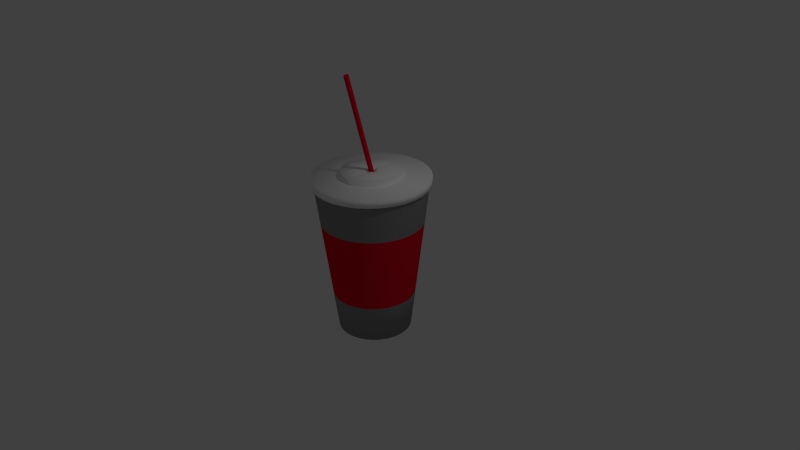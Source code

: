 # Source: Base_Drink.blend  (saved by Blender 2.71.0; exported with 4.5.12 LTS)
import bpy
from mathutils import Matrix  # noqa: F401  (used for matrix-valued properties, if any)

bpy.ops.wm.read_factory_settings(use_empty=True)
scene = bpy.context.scene
scene.name = 'Scene'

# ---- collections
col_collection_1 = bpy.data.collections.new('Collection 1'); scene.collection.children.link(col_collection_1)

# ---- materials (node trees are filled in below, after node groups)
mat_festendo = bpy.data.materials.new('festendo')
mat_festendo.alpha_threshold = 0.0
mat_festendo.use_transparent_shadow = False
mat_festendo.diffuse_color = (0.8, 0.002799, 0.02592, 1.0)
mat_festendo.specular_color = (0.0, 0.0, 0.0)
mat_festendo.roughness = 0.5
mat_festendo.line_color = (0.0, 0.0, 0.0, 1.0)
mat_material = bpy.data.materials.new('Material')
mat_material.alpha_threshold = 0.0
mat_material.use_transparent_shadow = False
mat_material.diffuse_color = (1.0, 1.0, 1.0, 1.0)
mat_material.roughness = 0.5
mat_material.line_color = (0.0, 0.0, 0.0, 1.0)
mat_material_001 = bpy.data.materials.new('Material.001')
mat_material_001.alpha_threshold = 0.0
mat_material_001.use_transparent_shadow = False
mat_material_001.diffuse_color = (0.2668, 0.2668, 0.2668, 1.0)
mat_material_001.specular_color = (0.0, 0.0, 0.0)
mat_material_001.roughness = 0.5
mat_material_001.line_color = (0.0, 0.0, 0.0, 1.0)

# ---- material node trees

# ---- world
world_world = bpy.data.worlds.new('World'); scene.world = world_world
world_world.color = (0.05088, 0.05088, 0.05088)
world_world.use_sun_shadow = False
world_world.sun_shadow_jitter_overblur = 0.0
world_world.cycles.sampling_method = 'MANUAL'
world_world.cycles.sample_map_resolution = 256

# ---- cameras
cam_camera = bpy.data.cameras.new('Camera')
cam_camera.clip_end = 100.0
cam_camera.lens = 35.0
cam_camera.sensor_width = 32.0
cam_camera.sensor_height = 18.0
cam_camera.ortho_scale = 7.314
cam_camera.dof.focus_distance = 0.0
cam_camera.dof.aperture_fstop = 128.0

# ---- lights
light_lamp = bpy.data.lights.new('Lamp', 'POINT')
light_lamp.transmission_factor = 0.0
light_lamp.cutoff_distance = 30.0
light_lamp.energy = 100.0
light_lamp.shadow_buffer_clip_start = 1.001
light_lamp.shadow_soft_size = 0.1
light_lamp.shadow_maximum_resolution = 0.006
light_lamp.use_absolute_resolution = True
light_lamp.cycles.use_multiple_importance_sampling = False

# ---- meshes
me_cylinder_003 = bpy.data.meshes.new('Cylinder.003')
me_cylinder_003.from_pydata([(0.0, 1.0, 41.05), (0.0, 1.0, -41.05), (0.1951, 0.9808, 41.05), (0.1951, 0.9808, -41.05), (0.3827, 0.9239, 41.05), (0.3827, 0.9239, -41.05), (0.5556, 0.8315, 41.05), (0.5556, 0.8315, -41.05), (0.7071, 0.7071, 41.05), (0.7071, 0.7071, -41.05), (0.8315, 0.5556, 41.05), (0.8315, 0.5556, -41.05), (0.9239, 0.3827, 41.05), (0.9239, 0.3827, -41.05), (0.9808, 0.1951, 41.05), (0.9808, 0.1951, -41.05), (1.0, 7.55e-08, 41.05), (1.0, 7.55e-08, -41.05), (0.9808, -0.1951, 41.05), (0.9808, -0.1951, -41.05), (0.9239, -0.3827, 41.05), (0.9239, -0.3827, -41.05), (0.8315, -0.5556, 41.05), (0.8315, -0.5556, -41.05), (0.7071, -0.7071, 41.05), (0.7071, -0.7071, -41.05), (0.5556, -0.8315, 41.05), (0.5556, -0.8315, -41.05), (0.3827, -0.9239, 41.05), (0.3827, -0.9239, -41.05), (0.1951, -0.9808, 41.05), (0.1951, -0.9808, -41.05), (-3.258e-07, -1.0, 41.05), (-3.258e-07, -1.0, -41.05), (-0.1951, -0.9808, 41.05), (-0.1951, -0.9808, -41.05), (-0.3827, -0.9239, 41.05), (-0.3827, -0.9239, -41.05), (-0.5556, -0.8315, 41.05), (-0.5556, -0.8315, -41.05), (-0.7071, -0.7071, 41.05), (-0.7071, -0.7071, -41.05), (-0.8315, -0.5556, 41.05), (-0.8315, -0.5556, -41.05), (-0.9239, -0.3827, 41.05), (-0.9239, -0.3827, -41.05), (-0.9808, -0.1951, 41.05), (-0.9808, -0.1951, -41.05), (-1.0, 9.656e-07, 41.05), (-1.0, 9.656e-07, -41.05), (-0.9808, 0.1951, 41.05), (-0.9808, 0.1951, -41.05), (-0.9239, 0.3827, 41.05), (-0.9239, 0.3827, -41.05), (-0.8315, 0.5556, 41.05), (-0.8315, 0.5556, -41.05), (-0.7071, 0.7071, 41.05), (-0.7071, 0.7071, -41.05), (-0.5556, 0.8315, 41.05), (-0.5556, 0.8315, -41.05), (-0.3827, 0.9239, 41.05), (-0.3827, 0.9239, -41.05), (-0.1951, 0.9808, 41.05), (-0.1951, 0.9808, -41.05), (1.49e-08, 0.7218, 41.05), (1.49e-08, 0.7218, -41.05), (0.1408, 0.708, 41.05), (0.1408, 0.708, -41.05), (0.2762, 0.6669, 41.05), (0.2762, 0.6669, -41.05), (0.401, 0.6002, 41.05), (0.401, 0.6002, -41.05), (0.5104, 0.5104, 41.05), (0.5104, 0.5104, -41.05), (0.6002, 0.401, 41.05), (0.6002, 0.401, -41.05), (0.6669, 0.2762, 41.05), (0.6669, 0.2762, -41.05), (0.708, 0.1408, 41.05), (0.708, 0.1408, -41.05), (0.7218, 1.431e-07, 41.05), (0.7218, 1.431e-07, -41.05), (0.708, -0.1408, 41.05), (0.708, -0.1408, -41.05), (0.6669, -0.2762, 41.05), (0.6669, -0.2762, -41.05), (0.6002, -0.401, 41.05), (0.6002, -0.401, -41.05), (0.5104, -0.5104, 41.05), (0.5104, -0.5104, -41.05), (0.401, -0.6002, 41.05), (0.401, -0.6002, -41.05), (0.2762, -0.6669, 41.05), (0.2762, -0.6669, -41.05), (0.1408, -0.708, 41.05), (0.1408, -0.708, -41.05), (-2.203e-07, -0.7218, 41.05), (-2.203e-07, -0.7218, -41.05), (-0.1408, -0.708, 41.05), (-0.1408, -0.708, -41.05), (-0.2762, -0.6669, 41.05), (-0.2762, -0.6669, -41.05), (-0.401, -0.6002, 41.05), (-0.401, -0.6002, -41.05), (-0.5104, -0.5104, 41.05), (-0.5104, -0.5104, -41.05), (-0.6002, -0.401, 41.05), (-0.6002, -0.401, -41.05), (-0.6669, -0.2762, 41.05), (-0.6669, -0.2762, -41.05), (-0.708, -0.1408, 41.05), (-0.708, -0.1408, -41.05), (-0.7218, 7.856e-07, 41.05), (-0.7218, 7.856e-07, -41.05), (-0.708, 0.1408, 41.05), (-0.708, 0.1408, -41.05), (-0.6669, 0.2762, 41.05), (-0.6669, 0.2762, -41.05), (-0.6002, 0.401, 41.05), (-0.6002, 0.401, -41.05), (-0.5104, 0.5104, 41.05), (-0.5104, 0.5104, -41.05), (-0.401, 0.6002, 41.05), (-0.401, 0.6002, -41.05), (-0.2762, 0.6669, 41.05), (-0.2762, 0.6669, -41.05), (-0.1408, 0.708, 41.05), (-0.1408, 0.708, -41.05)], [], [(0, 2, 3, 1), (2, 4, 5, 3), (4, 6, 7, 5), (6, 8, 9, 7), (8, 10, 11, 9), (10, 12, 13, 11), (12, 14, 15, 13), (14, 16, 17, 15), (16, 18, 19, 17), (18, 20, 21, 19), (20, 22, 23, 21), (22, 24, 25, 23), (24, 26, 27, 25), (26, 28, 29, 27), (28, 30, 31, 29), (30, 32, 33, 31), (32, 34, 35, 33), (34, 36, 37, 35), (36, 38, 39, 37), (38, 40, 41, 39), (40, 42, 43, 41), (42, 44, 45, 43), (44, 46, 47, 45), (46, 48, 49, 47), (48, 50, 51, 49), (50, 52, 53, 51), (52, 54, 55, 53), (54, 56, 57, 55), (56, 58, 59, 57), (58, 60, 61, 59), (62, 0, 1, 63), (60, 62, 63, 61), (20, 84, 86, 22), (30, 94, 96, 32), (40, 104, 106, 42), (50, 114, 116, 52), (60, 124, 126, 62), (6, 70, 72, 8), (16, 80, 82, 18), (26, 90, 92, 28), (36, 100, 102, 38), (46, 110, 112, 48), (56, 120, 122, 58), (2, 66, 68, 4), (12, 76, 78, 14), (22, 86, 88, 24), (32, 96, 98, 34), (42, 106, 108, 44), (52, 116, 118, 54), (62, 126, 64, 0), (8, 72, 74, 10), (18, 82, 84, 20), (28, 92, 94, 30), (38, 102, 104, 40), (48, 112, 114, 50), (58, 122, 124, 60), (4, 68, 70, 6), (14, 78, 80, 16), (0, 64, 66, 2), (24, 88, 90, 26), (34, 98, 100, 36), (44, 108, 110, 46), (54, 118, 120, 56), (10, 74, 76, 12), (66, 67, 69, 68), (68, 69, 71, 70), (70, 71, 73, 72), (72, 73, 75, 74), (74, 75, 77, 76), (76, 77, 79, 78), (78, 79, 81, 80), (80, 81, 83, 82), (82, 83, 85, 84), (84, 85, 87, 86), (86, 87, 89, 88), (88, 89, 91, 90), (90, 91, 93, 92), (92, 93, 95, 94), (94, 95, 97, 96), (96, 97, 99, 98), (98, 99, 101, 100), (100, 101, 103, 102), (102, 103, 105, 104), (104, 105, 107, 106), (106, 107, 109, 108), (108, 109, 111, 110), (110, 111, 113, 112), (112, 113, 115, 114), (114, 115, 117, 116), (116, 117, 119, 118), (118, 119, 121, 120), (120, 121, 123, 122), (122, 123, 125, 124), (124, 125, 127, 126), (126, 127, 65, 64), (64, 65, 67, 66)])
me_cylinder_003.materials.append(mat_festendo)
me_cylinder_003.use_remesh_preserve_volume = False
me_cylinder_003.use_remesh_preserve_attributes = False
me_cylinder_003.use_mirror_vertex_groups = False
me_cylinder_003.update()
me_cylinder_001 = bpy.data.meshes.new('Cylinder.001')
me_cylinder_001.from_pydata([(1.854e-08, 0.6726, 1.0), (0.1312, 0.6596, 1.0), (0.2574, 0.6214, 1.0), (0.3737, 0.5592, 1.0), (0.4756, 0.4756, 1.0), (0.5592, 0.3737, 1.0), (0.6214, 0.2574, 1.0), (0.6596, 0.1312, 1.0), (0.6726, 1.54e-07, 1.0), (0.6596, -0.1312, 1.0), (0.6214, -0.2574, 1.0), (0.5592, -0.3737, 1.0), (0.4756, -0.4756, 1.0), (0.3737, -0.5592, 1.0), (0.2574, -0.6214, 1.0), (0.1312, -0.6596, 1.0), (-2.006e-07, -0.6726, 1.0), (-0.1312, -0.6596, 1.0), (-0.2574, -0.6214, 1.0), (-0.3737, -0.5592, 1.0), (-0.4756, -0.4756, 1.0), (-0.5592, -0.3737, 1.0), (-0.6214, -0.2574, 1.0), (-0.6596, -0.1312, 1.0), (-0.6726, 7.526e-07, 1.0), (-0.6596, 0.1312, 1.0), (-0.6214, 0.2574, 1.0), (-0.5592, 0.3737, 1.0), (-0.4756, 0.4756, 1.0), (-0.3737, 0.5592, 1.0), (-0.2574, 0.6214, 1.0), (-0.1312, 0.6596, 1.0), (3.788e-09, 0.6726, 1.105), (0.1312, 0.6596, 1.105), (0.2574, 0.6214, 1.105), (0.3737, 0.5592, 1.105), (0.4756, 0.4756, 1.105), (0.5592, 0.3737, 1.105), (0.6214, 0.2574, 1.105), (0.6596, 0.1312, 1.105), (0.6726, 1.54e-07, 1.105), (0.6596, -0.1312, 1.105), (0.6214, -0.2574, 1.105), (0.5592, -0.3737, 1.105), (0.4756, -0.4756, 1.105), (0.3737, -0.5592, 1.105), (0.2574, -0.6214, 1.105), (0.1312, -0.6596, 1.105), (-2.154e-07, -0.6726, 1.105), (-0.1312, -0.6596, 1.105), (-0.2574, -0.6214, 1.105), (-0.3737, -0.5592, 1.105), (-0.4756, -0.4756, 1.105), (-0.5592, -0.3737, 1.105), (-0.6214, -0.2574, 1.105), (-0.6596, -0.1312, 1.105), (-0.6726, 7.526e-07, 1.105), (-0.6596, 0.1312, 1.105), (-0.6214, 0.2574, 1.105), (-0.5592, 0.3737, 1.105), (-0.4756, 0.4756, 1.105), (-0.3737, 0.5592, 1.105), (-0.2574, 0.6214, 1.105), (-0.1312, 0.6596, 1.105)], [], [(1, 2, 3, 4, 5, 6, 7, 8, 9, 10, 11, 12, 13, 14, 15, 16, 17, 18, 19, 20, 21, 22, 23, 24, 25, 26, 27, 28, 29, 30, 31, 0), (33, 32, 63, 62, 61, 60, 59, 58, 57, 56, 55, 54, 53, 52, 51, 50, 49, 48, 47, 46, 45, 44, 43, 42, 41, 40, 39, 38, 37, 36, 35, 34), (26, 25, 57, 58), (4, 3, 35, 36), (15, 14, 46, 47), (24, 23, 55, 56), (2, 1, 33, 34), (13, 12, 44, 45), (22, 21, 53, 54), (11, 10, 42, 43), (31, 30, 62, 63), (20, 19, 51, 52), (9, 8, 40, 41), (29, 28, 60, 61), (18, 17, 49, 50), (7, 6, 38, 39), (27, 26, 58, 59), (5, 4, 36, 37), (16, 15, 47, 48), (25, 24, 56, 57), (3, 2, 34, 35), (14, 13, 45, 46), (23, 22, 54, 55), (1, 0, 32, 33), (12, 11, 43, 44), (0, 31, 63, 32), (21, 20, 52, 53), (10, 9, 41, 42), (30, 29, 61, 62), (19, 18, 50, 51), (8, 7, 39, 40), (28, 27, 59, 60), (17, 16, 48, 49), (6, 5, 37, 38)])
me_cylinder_001.polygons.foreach_set('use_smooth', [True] * 34)
me_cylinder_001.materials.append(mat_material)
me_cylinder_001.use_remesh_preserve_volume = False
me_cylinder_001.use_remesh_preserve_attributes = False
me_cylinder_001.use_mirror_vertex_groups = False
me_cylinder_001.update()
me_cylinder = bpy.data.meshes.new('Cylinder')
me_cylinder.from_pydata([(3.87e-08, 0.4773, -1.0), (1.485e-08, 0.7227, 1.0), (0.09312, 0.4681, -1.0), (0.141, 0.7089, 1.0), (0.1827, 0.441, -1.0), (0.2766, 0.6677, 1.0), (0.2652, 0.3969, -1.0), (0.4015, 0.6009, 1.0), (0.3375, 0.3375, -1.0), (0.5111, 0.5111, 1.0), (0.3969, 0.2652, -1.0), (0.6009, 0.4015, 1.0), (0.441, 0.1827, -1.0), (0.6677, 0.2766, 1.0), (0.4681, 0.09312, -1.0), (0.7089, 0.141, 1.0), (0.4773, 1.999e-07, -1.0), (0.7227, 1.429e-07, 1.0), (0.4681, -0.09312, -1.0), (0.7089, -0.141, 1.0), (0.441, -0.1827, -1.0), (0.6677, -0.2766, 1.0), (0.3969, -0.2652, -1.0), (0.6009, -0.4015, 1.0), (0.3375, -0.3375, -1.0), (0.5111, -0.5111, 1.0), (0.2652, -0.3969, -1.0), (0.4015, -0.6009, 1.0), (0.1827, -0.441, -1.0), (0.2766, -0.6677, 1.0), (0.09312, -0.4681, -1.0), (0.141, -0.7089, 1.0), (-1.168e-07, -0.4773, -1.0), (-2.207e-07, -0.7227, 1.0), (-0.09312, -0.4681, -1.0), (-0.141, -0.7089, 1.0), (-0.1827, -0.441, -1.0), (-0.2766, -0.6677, 1.0), (-0.2652, -0.3969, -1.0), (-0.4015, -0.6009, 1.0), (-0.3375, -0.3375, -1.0), (-0.5111, -0.5111, 1.0), (-0.3969, -0.2652, -1.0), (-0.6009, -0.4015, 1.0), (-0.441, -0.1827, -1.0), (-0.6677, -0.2766, 1.0), (-0.4681, -0.09312, -1.0), (-0.7089, -0.141, 1.0), (-0.4773, 6.247e-07, -1.0), (-0.7227, 7.862e-07, 1.0), (-0.4681, 0.09312, -1.0), (-0.7089, 0.141, 1.0), (-0.441, 0.1827, -1.0), (-0.6677, 0.2766, 1.0), (-0.3969, 0.2652, -1.0), (-0.6009, 0.4015, 1.0), (-0.3375, 0.3375, -1.0), (-0.5111, 0.5111, 1.0), (-0.2652, 0.3969, -1.0), (-0.4015, 0.6009, 1.0), (-0.1827, 0.441, -1.0), (-0.2766, 0.6677, 1.0), (-0.09312, 0.4681, -1.0), (-0.141, 0.7089, 1.0), (3.274e-08, 0.5387, -0.5), (2.081e-08, 0.6614, 0.5), (0.129, 0.6487, 0.5), (0.1051, 0.5283, -0.5), (0.2531, 0.611, 0.5), (0.2061, 0.4977, -0.5), (0.3674, 0.5499, 0.5), (0.2993, 0.4479, -0.5), (0.4677, 0.4677, 0.5), (0.3809, 0.3809, -0.5), (0.5499, 0.3674, 0.5), (0.4479, 0.2993, -0.5), (0.611, 0.2531, 0.5), (0.4977, 0.2061, -0.5), (0.6487, 0.129, 0.5), (0.5283, 0.1051, -0.5), (0.6614, 1.571e-07, 0.5), (0.5387, 1.856e-07, -0.5), (0.6487, -0.129, 0.5), (0.5283, -0.1051, -0.5), (0.611, -0.2531, 0.5), (0.4977, -0.2061, -0.5), (0.5499, -0.3674, 0.5), (0.4479, -0.2993, -0.5), (0.4677, -0.4677, 0.5), (0.3809, -0.3809, -0.5), (0.3674, -0.5499, 0.5), (0.2993, -0.4479, -0.5), (0.2531, -0.611, 0.5), (0.2061, -0.4977, -0.5), (0.129, -0.6487, 0.5), (0.1051, -0.5283, -0.5), (-1.947e-07, -0.6614, 0.5), (-1.428e-07, -0.5387, -0.5), (-0.129, -0.6487, 0.5), (-0.1051, -0.5283, -0.5), (-0.2531, -0.611, 0.5), (-0.2061, -0.4977, -0.5), (-0.3674, -0.5499, 0.5), (-0.2993, -0.4479, -0.5), (-0.4677, -0.4677, 0.5), (-0.3809, -0.3809, -0.5), (-0.5499, -0.3674, 0.5), (-0.4479, -0.2993, -0.5), (-0.611, -0.2531, 0.5), (-0.4977, -0.2061, -0.5), (-0.6487, -0.129, 0.5), (-0.5283, -0.1051, -0.5), (-0.6614, 7.458e-07, 0.5), (-0.5387, 6.651e-07, -0.5), (-0.6487, 0.129, 0.5), (-0.5283, 0.1051, -0.5), (-0.611, 0.2531, 0.5), (-0.4977, 0.2061, -0.5), (-0.5499, 0.3674, 0.5), (-0.4479, 0.2993, -0.5), (-0.4677, 0.4677, 0.5), (-0.3809, 0.3809, -0.5), (-0.3674, 0.5499, 0.5), (-0.2993, 0.4479, -0.5), (-0.2531, 0.611, 0.5), (-0.2061, 0.4977, -0.5), (-0.129, 0.6487, 0.5), (-0.1051, 0.5283, -0.5)], [], [(65, 1, 3, 66), (66, 3, 5, 68), (68, 5, 7, 70), (70, 7, 9, 72), (72, 9, 11, 74), (74, 11, 13, 76), (76, 13, 15, 78), (78, 15, 17, 80), (80, 17, 19, 82), (82, 19, 21, 84), (84, 21, 23, 86), (86, 23, 25, 88), (88, 25, 27, 90), (90, 27, 29, 92), (92, 29, 31, 94), (94, 31, 33, 96), (96, 33, 35, 98), (98, 35, 37, 100), (100, 37, 39, 102), (102, 39, 41, 104), (104, 41, 43, 106), (106, 43, 45, 108), (108, 45, 47, 110), (110, 47, 49, 112), (112, 49, 51, 114), (114, 51, 53, 116), (116, 53, 55, 118), (118, 55, 57, 120), (120, 57, 59, 122), (122, 59, 61, 124), (126, 63, 1, 65), (124, 61, 63, 126), (0, 2, 4, 6, 8, 10, 12, 14, 16, 18, 20, 22, 24, 26, 28, 30, 32, 34, 36, 38, 40, 42, 44, 46, 48, 50, 52, 54, 56, 58, 60, 62), (0, 64, 67, 2), (2, 67, 69, 4), (4, 69, 71, 6), (6, 71, 73, 8), (8, 73, 75, 10), (10, 75, 77, 12), (12, 77, 79, 14), (14, 79, 81, 16), (16, 81, 83, 18), (18, 83, 85, 20), (20, 85, 87, 22), (22, 87, 89, 24), (24, 89, 91, 26), (26, 91, 93, 28), (28, 93, 95, 30), (30, 95, 97, 32), (64, 65, 66, 67), (127, 126, 65, 64), (32, 97, 99, 34), (125, 124, 126, 127), (123, 122, 124, 125), (34, 99, 101, 36), (121, 120, 122, 123), (119, 118, 120, 121), (36, 101, 103, 38), (117, 116, 118, 119), (115, 114, 116, 117), (38, 103, 105, 40), (113, 112, 114, 115), (111, 110, 112, 113), (40, 105, 107, 42), (109, 108, 110, 111), (107, 106, 108, 109), (42, 107, 109, 44), (105, 104, 106, 107), (103, 102, 104, 105), (44, 109, 111, 46), (101, 100, 102, 103), (99, 98, 100, 101), (46, 111, 113, 48), (97, 96, 98, 99), (95, 94, 96, 97), (48, 113, 115, 50), (93, 92, 94, 95), (91, 90, 92, 93), (50, 115, 117, 52), (89, 88, 90, 91), (87, 86, 88, 89), (52, 117, 119, 54), (85, 84, 86, 87), (83, 82, 84, 85), (54, 119, 121, 56), (81, 80, 82, 83), (79, 78, 80, 81), (56, 121, 123, 58), (77, 76, 78, 79), (75, 74, 76, 77), (58, 123, 125, 60), (73, 72, 74, 75), (71, 70, 72, 73), (62, 127, 64, 0), (60, 125, 127, 62), (69, 68, 70, 71), (67, 66, 68, 69)])
me_cylinder.polygons.foreach_set('use_smooth', [True] * 97)
me_cylinder.polygons.foreach_set('material_index', [0, 0, 0, 0, 0, 0, 0, 0, 0, 0, 0, 0, 0, 0, 0, 0, 0, 0, 0, 0, 0, 0, 0, 0, 0, 0, 0, 0, 0, 0, 0, 0, 0, 0, 0, 0, 0, 0, 0, 0, 0, 0, 0, 0, 0, 0, 0, 0, 0, 1, 1, 0, 1, 1, 0, 1, 1, 0, 1, 1, 0, 1, 1, 0, 1, 1, 0, 1, 1, 0, 1, 1, 0, 1, 1, 0, 1, 1, 0, 1, 1, 0, 1, 1, 0, 1, 1, 0, 1, 1, 0, 1, 1, 0, 0, 1, 1])
me_cylinder.materials.append(mat_material_001)
me_cylinder.materials.append(mat_festendo)
me_cylinder.use_remesh_preserve_volume = False
me_cylinder.use_remesh_preserve_attributes = False
me_cylinder.use_mirror_vertex_groups = False
me_cylinder.update()
me_cylinder_002 = bpy.data.meshes.new('Cylinder.002')
me_cylinder_002.from_pydata([(4.096e-08, 0.3469, 1.149), (-0.06767, 0.3402, 1.149), (-0.1327, 0.3205, 1.149), (-0.1927, 0.2884, 1.149), (-0.2453, 0.2453, 1.149), (-0.2884, 0.1927, 1.149), (-0.3205, 0.1327, 1.149), (-0.3402, 0.06767, 1.149), (-0.3469, 5.413e-07, 1.149), (-0.09642, 0.0009642, 1.149), (-0.0009643, 0.09642, 1.149), (-7.616e-08, 0.09642, 1.149), (0.09642, 0.0009642, 1.149), (0.09642, -8.514e-09, 1.149), (0.3205, -0.1327, 1.149), (0.3402, -0.06767, 1.149), (0.3469, 2.325e-07, 1.149), (0.3402, 0.06767, 1.149), (0.3205, 0.1327, 1.149), (0.2884, 0.1927, 1.149), (0.2453, 0.2453, 1.149), (0.1927, 0.2884, 1.149), (0.1327, 0.3205, 1.149), (0.06767, 0.3402, 1.149), (0.06767, 0.3402, 1.044), (4.857e-08, 0.3469, 1.044), (-0.06767, 0.3402, 1.044), (-0.1327, 0.3205, 1.044), (-0.1927, 0.2884, 1.044), (-0.2453, 0.2453, 1.044), (-0.2884, 0.1927, 1.044), (-0.3205, 0.1327, 1.044), (-0.3402, 0.06767, 1.044), (-0.3469, 5.413e-07, 1.044), (-0.0009641, -0.09642, 1.149), (-0.3402, -0.06767, 1.149), (-0.3205, -0.1327, 1.149), (-0.2884, -0.1927, 1.149), (-0.2453, -0.2453, 1.149), (-0.1927, -0.2884, 1.149), (-0.1327, -0.3205, 1.149), (-0.06767, -0.3402, 1.149), (-7.206e-08, -0.3469, 1.149), (0.06767, -0.3402, 1.149), (0.1327, -0.3205, 1.149), (0.1927, -0.2884, 1.149), (0.2453, -0.2453, 1.149), (0.2884, -0.1927, 1.149), (0.3205, -0.1327, 1.044), (0.3402, -0.06767, 1.044), (0.3469, 2.325e-07, 1.044), (0.3402, 0.06767, 1.044), (0.3205, 0.1327, 1.044), (0.2884, 0.1927, 1.044), (0.2453, 0.2453, 1.044), (0.1927, 0.2884, 1.044), (0.1327, 0.3205, 1.044), (-0.3402, -0.06767, 1.044), (0.2884, -0.1927, 1.044), (-0.3205, -0.1327, 1.044), (-0.2884, -0.1927, 1.044), (-0.2453, -0.2453, 1.044), (-0.1927, -0.2884, 1.044), (-0.1327, -0.3205, 1.044), (-0.06767, -0.3402, 1.044), (-6.446e-08, -0.3469, 1.044), (0.06767, -0.3402, 1.044), (0.1327, -0.3205, 1.044), (0.1927, -0.2884, 1.044), (0.2453, -0.2453, 1.044), (9.254e-08, -0.09569, 1.149), (0.06803, -0.02818, 1.149), (-0.0962, -0.000227, 1.149), (-0.01025, -0.01051, 1.099), (-0.01025, 0.01135, 1.099), (0.009283, -0.01049, 1.099), (0.009283, 0.01135, 1.099)], [], [(24, 25, 0, 23), (25, 26, 1, 0), (26, 27, 2, 1), (27, 28, 3, 2), (28, 29, 4, 3), (29, 30, 5, 4), (30, 31, 6, 5), (31, 32, 7, 6), (32, 33, 8, 7), (48, 49, 15, 14), (49, 50, 16, 15), (50, 51, 17, 16), (51, 52, 18, 17), (52, 53, 19, 18), (53, 54, 20, 19), (54, 55, 21, 20), (55, 56, 22, 21), (56, 24, 23, 22), (33, 57, 35, 8), (58, 48, 14, 47), (57, 59, 36, 35), (59, 60, 37, 36), (60, 61, 38, 37), (61, 62, 39, 38), (62, 63, 40, 39), (63, 64, 41, 40), (64, 65, 42, 41), (65, 66, 43, 42), (66, 67, 44, 43), (67, 68, 45, 44), (68, 69, 46, 45), (69, 58, 47, 46), (72, 9, 8), (10, 9, 74), (73, 72, 34), (12, 11, 76), (13, 75, 70, 71), (12, 13, 16), (70, 34, 42), (8, 35, 36, 37, 38, 39, 40, 41, 42, 34, 72), (15, 16, 13, 71, 70, 42, 43, 44, 45, 46, 47, 14), (17, 18, 19, 20, 21, 22, 23, 0, 11, 12, 16), (1, 2, 3, 4, 5, 6, 7, 8, 9, 10, 0)])
me_cylinder_002.polygons.foreach_set('use_smooth', [True] * 43)
me_cylinder_002.materials.append(mat_material)
me_cylinder_002.use_remesh_preserve_volume = False
me_cylinder_002.use_remesh_preserve_attributes = False
me_cylinder_002.use_mirror_vertex_groups = False
me_cylinder_002.update()

# ---- objects
ob_cylinder_003 = bpy.data.objects.new('Cylinder.003', me_cylinder_003)
ob_cylinder_001 = bpy.data.objects.new('Cylinder.001', me_cylinder_001)
ob_cylinder = bpy.data.objects.new('Cylinder', me_cylinder)
ob_lamp = bpy.data.objects.new('Lamp', light_lamp)
ob_camera = bpy.data.objects.new('Camera', cam_camera)
ob_cylinder_002 = bpy.data.objects.new('Cylinder.002', me_cylinder_002)

# ---- transforms, parenting, visibility, modifiers, constraints
ob_cylinder_003.location = (0.0, 0.0, 1.154)
ob_cylinder_003.rotation_euler = (0.2618, -0.0, 0.0)
ob_cylinder_003.scale = (0.03237, 0.03237, 0.03237)
ob_cylinder_003.lineart.crease_threshold = 0.0
ob_cylinder_001.location = (0.0, 0.0, 0.0)
ob_cylinder_001.scale = (1.121, 1.121, 1.0)
ob_cylinder_001.lineart.crease_threshold = 0.0
ob_cylinder.location = (0.0, 0.0, 0.0)
ob_cylinder.lineart.crease_threshold = 0.0
ob_lamp.location = (4.076, 1.005, 5.904)
ob_lamp.rotation_euler = (0.6503, 0.05522, 1.866)
ob_lamp.lock_rotations_4d = False
ob_lamp.empty_display_type = 'ARROWS'
ob_lamp.color = (0.0, 0.0, 0.0, 0.0)
ob_lamp.lineart.crease_threshold = 0.0
ob_camera.location = (7.481, -6.508, 5.344)
ob_camera.rotation_euler = (1.109, 0.01082, 0.8149)
ob_camera.lock_rotations_4d = False
ob_camera.empty_display_type = 'ARROWS'
ob_camera.color = (0.0, 0.0, 0.0, 0.0)
ob_camera.display_type = 'WIRE'
ob_camera.lineart.crease_threshold = 0.0
ob_cylinder_002.location = (0.0, 0.0, 0.02672)
ob_cylinder_002.scale = (1.121, 1.121, 1.0)
ob_cylinder_002.lineart.crease_threshold = 0.0

# ---- collection membership
col_collection_1.objects.link(ob_cylinder_003)
col_collection_1.objects.link(ob_cylinder_001)
col_collection_1.objects.link(ob_cylinder)
col_collection_1.objects.link(ob_lamp)
col_collection_1.objects.link(ob_camera)
col_collection_1.objects.link(ob_cylinder_002)

# ---- scene / render settings (as saved in the file)
scene.camera = ob_camera
scene.frame_start = 1; scene.frame_end = 250; scene.frame_set(1)
scene.render.engine = 'BLENDER_EEVEE_NEXT'
scene.render.resolution_percentage = 50
scene.render.dither_intensity = 0.0
scene.cycles.use_denoising = False
scene.cycles.samples = 10
scene.cycles.sampling_pattern = 'TABULATED_SOBOL'
scene.cycles.light_sampling_threshold = 0.0
scene.cycles.use_adaptive_sampling = False
scene.cycles.use_light_tree = False
scene.cycles.blur_glossy = 0.0
scene.cycles.volume_bounces = 1
scene.cycles.pixel_filter_type = 'GAUSSIAN'
scene.cycles.sample_clamp_indirect = 0.0
scene.view_settings.view_transform = 'Standard'
bpy.context.view_layer.update()
